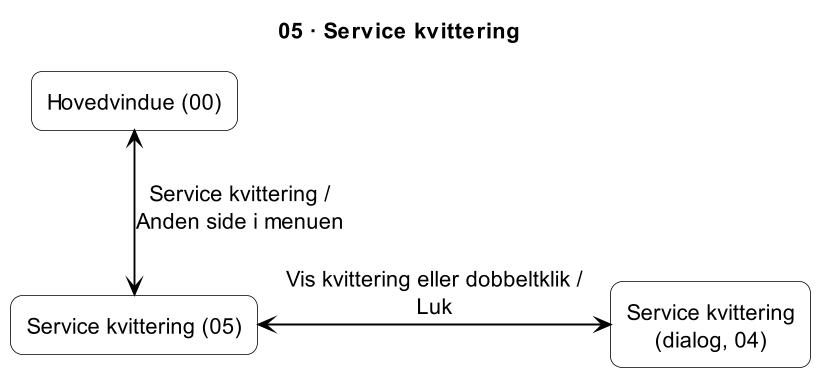

The diagram above was rendered by PlantUML. Its source (embedded in the PNG):
@startuml
title 05 · Service kvittering
skinparam shadowing false
skinparam dpi 150
skinparam defaultTextAlignment center
skinparam defaultFontSize 14
skinparam ArrowColor black
skinparam ArrowThickness 1.2
skinparam rectangle {
  BackgroundColor white
  BorderColor black
  RoundCorner 15
}

rectangle "Hovedvindue (00)" as H
rectangle "Service kvittering (05)" as P05
rectangle "Service kvittering\n(dialog, 04)" as D04

H <--> P05 : Service kvittering /\nAnden side i menuen
P05 <-> D04 : Vis kvittering eller dobbeltklik /\nLuk
@enduml